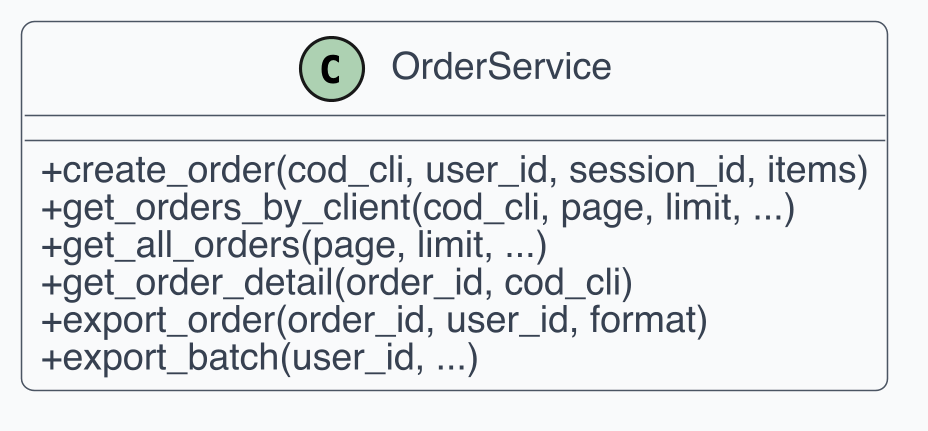

The diagram above was rendered by PlantUML. Its source (embedded in the PNG):
@startuml
skinparam dpi 300
skinparam shadowing false
skinparam backgroundColor White
skinparam defaultFontName Helvetica
skinparam defaultFontSize 12
skinparam ArrowColor #4B5563
skinparam ArrowThickness 1
skinparam roundcorner 8
skinparam class {
  BackgroundColor #F9FAFB
  BorderColor #4B5563
  FontColor #111827
  AttributeFontColor #374151
  StereotypeFontColor #6B7280
}
skinparam classAttributeIconSize 0

class "OrderService" as C1 {
  + create_order(cod_cli, user_id, session_id, items)
  + get_orders_by_client(cod_cli, page, limit, ...)
  + get_all_orders(page, limit, ...)
  + get_order_detail(order_id, cod_cli)
  + export_order(order_id, user_id, format)
  + export_batch(user_id, ...)
}
@enduml